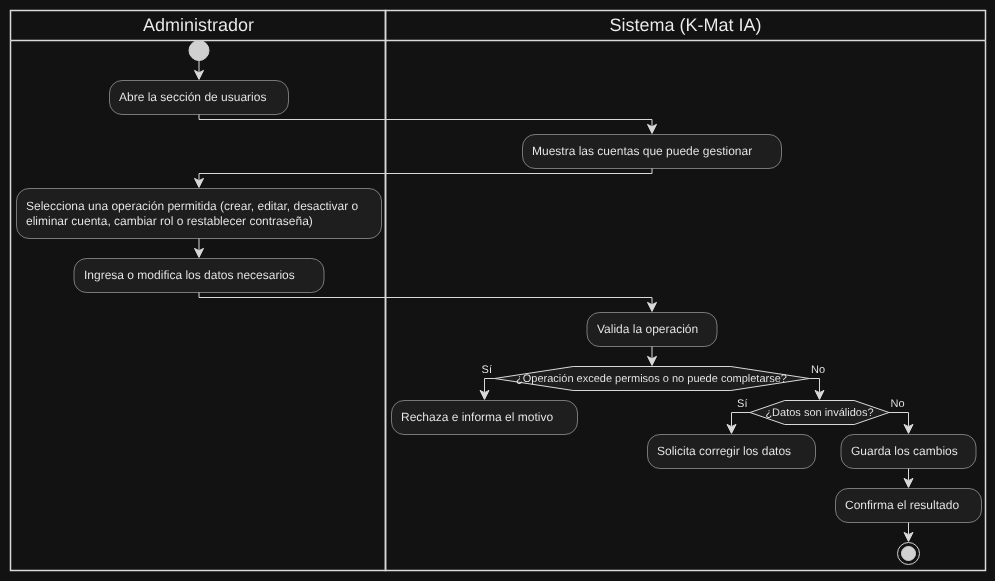

The diagram above was exported from draw.io. Its source (the exported page's mxGraphModel, read from the mxfile embedded in the PNG):
<mxGraphModel dx="1529" dy="658" grid="1" gridSize="10" guides="1" tooltips="1" connect="1" arrows="1" fold="1" page="1" pageScale="1" pageWidth="827" pageHeight="1169" math="0" shadow="0">
  <root>
    <mxCell id="0" />
    <mxCell id="1" parent="0" />
    <UserObject label="" plantUmlData="{&#10;  &quot;data&quot;: &quot;@startuml\n|Administrador|\nstart\n:Abre la sección de usuarios;\n|Sistema (K-Mat IA)|\n:Muestra las cuentas que puede gestionar;\n|Administrador|\n:Selecciona una operación permitida (crear, editar, desactivar o eliminar cuenta, cambiar rol o restablecer contraseña);\n:Ingresa o modifica los datos necesarios;\n|Sistema (K-Mat IA)|\n:Valida la operación;\nif (¿Operación excede permisos o no puede completarse?) then (Sí)\n  :Rechaza e informa el motivo;\n  detach\nelse (No)\n  if (¿Datos son inválidos?) then (Sí)\n    :Solicita corregir los datos;\n    detach\n  else (No)\n    :Guarda los cambios;\n    :Confirma el resultado;\n    stop\n  endif\nendif\n@enduml&quot;,&#10;  &quot;config&quot;: null&#10;}" id="mhqoxUT-uKsHJDFETO9s-1">
      <mxCell connectable="0" parent="1" style="group;transparentBounds=1;editIcon=1;lockedGroup=0;groupPadding=10;" vertex="1">
        <mxGeometry as="geometry" />
      </mxCell>
    </UserObject>
    <UserObject label="Administrador" plantUmlId="lane_39" plantUmlBaseStyle="swimlane;collapsible=0;startSize=30;fillColor=none;swimlaneFillColor=none;strokeColor=#181818;strokeWidth=1.5;fontColor=#000000;fontSize=18;fontStyle=0;html=1;" plantUmlBaseValue="Administrador" id="mhqoxUT-uKsHJDFETO9s-2">
      <mxCell parent="mhqoxUT-uKsHJDFETO9s-1" style="swimlane;collapsible=0;startSize=30;fillColor=none;swimlaneFillColor=none;strokeColor=#181818;strokeWidth=1.5;fontColor=#000000;fontSize=18;fontStyle=0;html=1;" vertex="1">
        <mxGeometry height="560" width="375" x="30" y="30" as="geometry" />
      </mxCell>
    </UserObject>
    <UserObject label="Sistema (K-Mat IA)" plantUmlId="lane_40" plantUmlBaseStyle="swimlane;collapsible=0;startSize=30;fillColor=none;swimlaneFillColor=none;strokeColor=#181818;strokeWidth=1.5;fontColor=#000000;fontSize=18;fontStyle=0;html=1;" plantUmlBaseValue="Sistema (K-Mat IA)" id="mhqoxUT-uKsHJDFETO9s-3">
      <mxCell parent="mhqoxUT-uKsHJDFETO9s-1" style="swimlane;collapsible=0;startSize=30;fillColor=none;swimlaneFillColor=none;strokeColor=#181818;strokeWidth=1.5;fontColor=#000000;fontSize=18;fontStyle=0;html=1;" vertex="1">
        <mxGeometry height="560" width="600" x="405" y="30" as="geometry" />
      </mxCell>
    </UserObject>
    <UserObject label="" plantUmlId="start_0" plantUmlBaseStyle="ellipse;fillColor=#222222;strokeColor=#222222;" plantUmlBaseValue="" id="mhqoxUT-uKsHJDFETO9s-4">
      <mxCell parent="mhqoxUT-uKsHJDFETO9s-1" style="ellipse;fillColor=#222222;strokeColor=#222222;" vertex="1">
        <mxGeometry height="20" width="20" x="208.5" y="60" as="geometry" />
      </mxCell>
    </UserObject>
    <UserObject label="" plantUmlId="e_1" plantUmlBaseStyle="endArrow=classic;endSize=8;strokeColor=#181818;curved=0;rounded=0;fontSize=11;sourcePerimeterSpacing=0;targetPerimeterSpacing=0;" plantUmlBaseValue="" id="mhqoxUT-uKsHJDFETO9s-5">
      <mxCell edge="1" parent="mhqoxUT-uKsHJDFETO9s-1" source="mhqoxUT-uKsHJDFETO9s-4" style="endArrow=classic;endSize=8;strokeColor=#181818;curved=0;rounded=0;fontSize=11;sourcePerimeterSpacing=0;targetPerimeterSpacing=0;" target="mhqoxUT-uKsHJDFETO9s-6">
        <mxGeometry relative="1" as="geometry">
          <mxPoint x="218.5" y="80" as="sourcePoint" />
          <mxPoint x="218.5" y="100" as="targetPoint" />
        </mxGeometry>
      </mxCell>
    </UserObject>
    <UserObject label="Abre la sección de usuarios" plantUmlId="action_2" plantUmlBaseStyle="rounded=1;absoluteArcSize=1;arcSize=25;fillColor=#F1F1F1;strokeColor=#181818;strokeWidth=0.5;whiteSpace=wrap;fontSize=12;align=left;spacingLeft=8;" plantUmlBaseValue="Abre la sección de usuarios" id="mhqoxUT-uKsHJDFETO9s-6">
      <mxCell parent="mhqoxUT-uKsHJDFETO9s-1" style="rounded=1;absoluteArcSize=1;arcSize=25;fillColor=#F1F1F1;strokeColor=#181818;strokeWidth=0.5;whiteSpace=wrap;fontSize=12;align=left;spacingLeft=8;" vertex="1">
        <mxGeometry height="34" width="179" x="129" y="100" as="geometry" />
      </mxCell>
    </UserObject>
    <UserObject label="" plantUmlId="e_3" plantUmlBaseStyle="endArrow=classic;endSize=8;strokeColor=#181818;curved=0;rounded=0;fontSize=11;sourcePerimeterSpacing=0;targetPerimeterSpacing=0;" plantUmlBaseValue="" id="mhqoxUT-uKsHJDFETO9s-7">
      <mxCell edge="1" parent="mhqoxUT-uKsHJDFETO9s-1" source="mhqoxUT-uKsHJDFETO9s-6" style="endArrow=classic;endSize=8;strokeColor=#181818;curved=0;rounded=0;fontSize=11;sourcePerimeterSpacing=0;targetPerimeterSpacing=0;" target="mhqoxUT-uKsHJDFETO9s-8">
        <mxGeometry relative="1" as="geometry">
          <Array as="points">
            <mxPoint x="218.5" y="139" />
            <mxPoint x="671.5" y="139" />
          </Array>
          <mxPoint x="218.5" y="134" as="sourcePoint" />
          <mxPoint x="671.5" y="154" as="targetPoint" />
        </mxGeometry>
      </mxCell>
    </UserObject>
    <UserObject label="Muestra las cuentas que puede gestionar" plantUmlId="action_6" plantUmlBaseStyle="rounded=1;absoluteArcSize=1;arcSize=25;fillColor=#F1F1F1;strokeColor=#181818;strokeWidth=0.5;whiteSpace=wrap;fontSize=12;align=left;spacingLeft=8;" plantUmlBaseValue="Muestra las cuentas que puede gestionar" id="mhqoxUT-uKsHJDFETO9s-8">
      <mxCell parent="mhqoxUT-uKsHJDFETO9s-1" style="rounded=1;absoluteArcSize=1;arcSize=25;fillColor=#F1F1F1;strokeColor=#181818;strokeWidth=0.5;whiteSpace=wrap;fontSize=12;align=left;spacingLeft=8;" vertex="1">
        <mxGeometry height="34" width="259" x="542" y="154" as="geometry" />
      </mxCell>
    </UserObject>
    <UserObject label="" plantUmlId="e_7" plantUmlBaseStyle="endArrow=classic;endSize=8;strokeColor=#181818;curved=0;rounded=0;fontSize=11;sourcePerimeterSpacing=0;targetPerimeterSpacing=0;" plantUmlBaseValue="" id="mhqoxUT-uKsHJDFETO9s-9">
      <mxCell edge="1" parent="mhqoxUT-uKsHJDFETO9s-1" source="mhqoxUT-uKsHJDFETO9s-8" style="endArrow=classic;endSize=8;strokeColor=#181818;curved=0;rounded=0;fontSize=11;sourcePerimeterSpacing=0;targetPerimeterSpacing=0;" target="mhqoxUT-uKsHJDFETO9s-10">
        <mxGeometry relative="1" as="geometry">
          <Array as="points">
            <mxPoint x="671.5" y="193" />
            <mxPoint x="218.5" y="193" />
          </Array>
          <mxPoint x="671.5" y="188" as="sourcePoint" />
          <mxPoint x="218.5" y="208" as="targetPoint" />
        </mxGeometry>
      </mxCell>
    </UserObject>
    <UserObject label="Selecciona una operación permitida (crear, editar, desactivar o eliminar cuenta, cambiar rol o restablecer contraseña)" plantUmlId="action_10" plantUmlBaseStyle="rounded=1;absoluteArcSize=1;arcSize=25;fillColor=#F1F1F1;strokeColor=#181818;strokeWidth=0.5;whiteSpace=wrap;fontSize=12;align=left;spacingLeft=8;" plantUmlBaseValue="Selecciona una operación permitida (crear, editar, desactivar o eliminar cuenta, cambiar rol o restablecer contraseña)" id="mhqoxUT-uKsHJDFETO9s-10">
      <mxCell parent="mhqoxUT-uKsHJDFETO9s-1" style="rounded=1;absoluteArcSize=1;arcSize=25;fillColor=#F1F1F1;strokeColor=#181818;strokeWidth=0.5;whiteSpace=wrap;fontSize=12;align=left;spacingLeft=8;" vertex="1">
        <mxGeometry height="50" width="365" x="36" y="208" as="geometry" />
      </mxCell>
    </UserObject>
    <UserObject label="" plantUmlId="e_11" plantUmlBaseStyle="endArrow=classic;endSize=8;strokeColor=#181818;curved=0;rounded=0;fontSize=11;sourcePerimeterSpacing=0;targetPerimeterSpacing=0;" plantUmlBaseValue="" id="mhqoxUT-uKsHJDFETO9s-11">
      <mxCell edge="1" parent="mhqoxUT-uKsHJDFETO9s-1" source="mhqoxUT-uKsHJDFETO9s-10" style="endArrow=classic;endSize=8;strokeColor=#181818;curved=0;rounded=0;fontSize=11;sourcePerimeterSpacing=0;targetPerimeterSpacing=0;" target="mhqoxUT-uKsHJDFETO9s-12">
        <mxGeometry relative="1" as="geometry">
          <mxPoint x="218.5" y="258" as="sourcePoint" />
          <mxPoint x="218.5" y="278" as="targetPoint" />
        </mxGeometry>
      </mxCell>
    </UserObject>
    <UserObject label="Ingresa o modifica los datos necesarios" plantUmlId="action_12" plantUmlBaseStyle="rounded=1;absoluteArcSize=1;arcSize=25;fillColor=#F1F1F1;strokeColor=#181818;strokeWidth=0.5;whiteSpace=wrap;fontSize=12;align=left;spacingLeft=8;" plantUmlBaseValue="Ingresa o modifica los datos necesarios" id="mhqoxUT-uKsHJDFETO9s-12">
      <mxCell parent="mhqoxUT-uKsHJDFETO9s-1" style="rounded=1;absoluteArcSize=1;arcSize=25;fillColor=#F1F1F1;strokeColor=#181818;strokeWidth=0.5;whiteSpace=wrap;fontSize=12;align=left;spacingLeft=8;" vertex="1">
        <mxGeometry height="34" width="250" x="93.5" y="278" as="geometry" />
      </mxCell>
    </UserObject>
    <UserObject label="" plantUmlId="e_13" plantUmlBaseStyle="endArrow=classic;endSize=8;strokeColor=#181818;curved=0;rounded=0;fontSize=11;sourcePerimeterSpacing=0;targetPerimeterSpacing=0;" plantUmlBaseValue="" id="mhqoxUT-uKsHJDFETO9s-13">
      <mxCell edge="1" parent="mhqoxUT-uKsHJDFETO9s-1" source="mhqoxUT-uKsHJDFETO9s-12" style="endArrow=classic;endSize=8;strokeColor=#181818;curved=0;rounded=0;fontSize=11;sourcePerimeterSpacing=0;targetPerimeterSpacing=0;" target="mhqoxUT-uKsHJDFETO9s-14">
        <mxGeometry relative="1" as="geometry">
          <Array as="points">
            <mxPoint x="218.5" y="317" />
            <mxPoint x="671.5" y="317" />
          </Array>
          <mxPoint x="218.5" y="312" as="sourcePoint" />
          <mxPoint x="671.5" y="332" as="targetPoint" />
        </mxGeometry>
      </mxCell>
    </UserObject>
    <UserObject label="Valida la operación" plantUmlId="action_16" plantUmlBaseStyle="rounded=1;absoluteArcSize=1;arcSize=25;fillColor=#F1F1F1;strokeColor=#181818;strokeWidth=0.5;whiteSpace=wrap;fontSize=12;align=left;spacingLeft=8;" plantUmlBaseValue="Valida la operación" id="mhqoxUT-uKsHJDFETO9s-14">
      <mxCell parent="mhqoxUT-uKsHJDFETO9s-1" style="rounded=1;absoluteArcSize=1;arcSize=25;fillColor=#F1F1F1;strokeColor=#181818;strokeWidth=0.5;whiteSpace=wrap;fontSize=12;align=left;spacingLeft=8;" vertex="1">
        <mxGeometry height="34" width="130" x="606.5" y="332" as="geometry" />
      </mxCell>
    </UserObject>
    <UserObject label="" plantUmlId="e_17" plantUmlBaseStyle="endArrow=classic;endSize=8;strokeColor=#181818;entryX=0.5;entryY=0;entryDx=0;entryDy=0;curved=0;rounded=0;fontSize=11;sourcePerimeterSpacing=0;targetPerimeterSpacing=0;" plantUmlBaseValue="" id="mhqoxUT-uKsHJDFETO9s-15">
      <mxCell edge="1" parent="mhqoxUT-uKsHJDFETO9s-1" source="mhqoxUT-uKsHJDFETO9s-14" style="endArrow=classic;endSize=8;strokeColor=#181818;entryX=0.5;entryY=0;entryDx=0;entryDy=0;curved=0;rounded=0;fontSize=11;sourcePerimeterSpacing=0;targetPerimeterSpacing=0;" target="mhqoxUT-uKsHJDFETO9s-16">
        <mxGeometry relative="1" as="geometry">
          <mxPoint x="671.5" y="366" as="sourcePoint" />
          <mxPoint x="671.5" y="386" as="targetPoint" />
        </mxGeometry>
      </mxCell>
    </UserObject>
    <UserObject label="¿Operación excede permisos o no puede completarse?" plantUmlId="diamond_19" plantUmlBaseStyle="shape=hexagon;perimeter=hexagonPerimeter2;fillColor=#F1F1F1;strokeColor=#181818;whiteSpace=wrap;fontSize=11;" plantUmlBaseValue="¿Operación excede permisos o no puede completarse?" id="mhqoxUT-uKsHJDFETO9s-16">
      <mxCell parent="mhqoxUT-uKsHJDFETO9s-1" style="shape=hexagon;perimeter=hexagonPerimeter2;fillColor=#F1F1F1;strokeColor=#181818;whiteSpace=wrap;fontSize=11;" vertex="1">
        <mxGeometry height="24" width="315" x="514" y="386" as="geometry" />
      </mxCell>
    </UserObject>
    <UserObject label="Sí" plantUmlId="e_20" plantUmlBaseStyle="endArrow=classic;endSize=8;strokeColor=#181818;fontSize=11;verticalAlign=bottom;labelPosition=left;align=right;exitX=0;exitY=0.5;exitDx=0;exitDy=0;curved=0;rounded=0;sourcePerimeterSpacing=0;targetPerimeterSpacing=0;" plantUmlBaseValue="Sí" id="mhqoxUT-uKsHJDFETO9s-17">
      <mxCell edge="1" parent="mhqoxUT-uKsHJDFETO9s-1" source="mhqoxUT-uKsHJDFETO9s-16" style="endArrow=classic;endSize=8;strokeColor=#181818;fontSize=11;verticalAlign=bottom;labelPosition=left;align=right;exitX=0;exitY=0.5;exitDx=0;exitDy=0;curved=0;rounded=0;sourcePerimeterSpacing=0;targetPerimeterSpacing=0;" target="mhqoxUT-uKsHJDFETO9s-18">
        <mxGeometry relative="1" x="-1" as="geometry">
          <Array as="points">
            <mxPoint x="504" y="398" />
          </Array>
          <mxPoint x="514" y="398" as="sourcePoint" />
          <mxPoint x="504" y="420" as="targetPoint" />
        </mxGeometry>
      </mxCell>
    </UserObject>
    <UserObject label="Rechaza e informa el motivo" plantUmlId="action_22" plantUmlBaseStyle="rounded=1;absoluteArcSize=1;arcSize=25;fillColor=#F1F1F1;strokeColor=#181818;strokeWidth=0.5;whiteSpace=wrap;fontSize=12;align=left;spacingLeft=8;" plantUmlBaseValue="Rechaza e informa el motivo" id="mhqoxUT-uKsHJDFETO9s-18">
      <mxCell parent="mhqoxUT-uKsHJDFETO9s-1" style="rounded=1;absoluteArcSize=1;arcSize=25;fillColor=#F1F1F1;strokeColor=#181818;strokeWidth=0.5;whiteSpace=wrap;fontSize=12;align=left;spacingLeft=8;" vertex="1">
        <mxGeometry height="34" width="186" x="411" y="420" as="geometry" />
      </mxCell>
    </UserObject>
    <UserObject label="No" plantUmlId="e_24" plantUmlBaseStyle="endArrow=classic;endSize=8;strokeColor=#181818;fontSize=11;verticalAlign=bottom;labelPosition=right;align=left;exitX=1;exitY=0.5;exitDx=0;exitDy=0;entryX=0.5;entryY=0;entryDx=0;entryDy=0;curved=0;rounded=0;sourcePerimeterSpacing=0;targetPerimeterSpacing=0;" plantUmlBaseValue="No" id="mhqoxUT-uKsHJDFETO9s-19">
      <mxCell edge="1" parent="mhqoxUT-uKsHJDFETO9s-1" source="mhqoxUT-uKsHJDFETO9s-16" style="endArrow=classic;endSize=8;strokeColor=#181818;fontSize=11;verticalAlign=bottom;labelPosition=right;align=left;exitX=1;exitY=0.5;exitDx=0;exitDy=0;entryX=0.5;entryY=0;entryDx=0;entryDy=0;curved=0;rounded=0;sourcePerimeterSpacing=0;targetPerimeterSpacing=0;" target="mhqoxUT-uKsHJDFETO9s-20">
        <mxGeometry relative="1" x="-1" as="geometry">
          <Array as="points">
            <mxPoint x="839" y="398" />
          </Array>
          <mxPoint x="829" y="398" as="sourcePoint" />
          <mxPoint x="839" y="420" as="targetPoint" />
        </mxGeometry>
      </mxCell>
    </UserObject>
    <UserObject label="¿Datos son inválidos?" plantUmlId="diamond_27" plantUmlBaseStyle="shape=hexagon;perimeter=hexagonPerimeter2;fillColor=#F1F1F1;strokeColor=#181818;whiteSpace=wrap;fontSize=11;" plantUmlBaseValue="¿Datos son inválidos?" id="mhqoxUT-uKsHJDFETO9s-20">
      <mxCell parent="mhqoxUT-uKsHJDFETO9s-1" style="shape=hexagon;perimeter=hexagonPerimeter2;fillColor=#F1F1F1;strokeColor=#181818;whiteSpace=wrap;fontSize=11;" vertex="1">
        <mxGeometry height="24" width="139" x="769.5" y="420" as="geometry" />
      </mxCell>
    </UserObject>
    <UserObject label="Sí" plantUmlId="e_28" plantUmlBaseStyle="endArrow=classic;endSize=8;strokeColor=#181818;fontSize=11;verticalAlign=bottom;labelPosition=left;align=right;exitX=0;exitY=0.5;exitDx=0;exitDy=0;curved=0;rounded=0;sourcePerimeterSpacing=0;targetPerimeterSpacing=0;" plantUmlBaseValue="Sí" id="mhqoxUT-uKsHJDFETO9s-21">
      <mxCell edge="1" parent="mhqoxUT-uKsHJDFETO9s-1" source="mhqoxUT-uKsHJDFETO9s-20" style="endArrow=classic;endSize=8;strokeColor=#181818;fontSize=11;verticalAlign=bottom;labelPosition=left;align=right;exitX=0;exitY=0.5;exitDx=0;exitDy=0;curved=0;rounded=0;sourcePerimeterSpacing=0;targetPerimeterSpacing=0;" target="mhqoxUT-uKsHJDFETO9s-22">
        <mxGeometry relative="1" x="-1" as="geometry">
          <Array as="points">
            <mxPoint x="751" y="432" />
          </Array>
          <mxPoint x="769.5" y="432" as="sourcePoint" />
          <mxPoint x="751" y="454" as="targetPoint" />
        </mxGeometry>
      </mxCell>
    </UserObject>
    <UserObject label="Solicita corregir los datos" plantUmlId="action_30" plantUmlBaseStyle="rounded=1;absoluteArcSize=1;arcSize=25;fillColor=#F1F1F1;strokeColor=#181818;strokeWidth=0.5;whiteSpace=wrap;fontSize=12;align=left;spacingLeft=8;" plantUmlBaseValue="Solicita corregir los datos" id="mhqoxUT-uKsHJDFETO9s-22">
      <mxCell parent="mhqoxUT-uKsHJDFETO9s-1" style="rounded=1;absoluteArcSize=1;arcSize=25;fillColor=#F1F1F1;strokeColor=#181818;strokeWidth=0.5;whiteSpace=wrap;fontSize=12;align=left;spacingLeft=8;" vertex="1">
        <mxGeometry height="34" width="168" x="667" y="454" as="geometry" />
      </mxCell>
    </UserObject>
    <UserObject label="No" plantUmlId="e_32" plantUmlBaseStyle="endArrow=classic;endSize=8;strokeColor=#181818;fontSize=11;verticalAlign=bottom;labelPosition=right;align=left;exitX=1;exitY=0.5;exitDx=0;exitDy=0;curved=0;rounded=0;sourcePerimeterSpacing=0;targetPerimeterSpacing=0;" plantUmlBaseValue="No" id="mhqoxUT-uKsHJDFETO9s-23">
      <mxCell edge="1" parent="mhqoxUT-uKsHJDFETO9s-1" source="mhqoxUT-uKsHJDFETO9s-20" style="endArrow=classic;endSize=8;strokeColor=#181818;fontSize=11;verticalAlign=bottom;labelPosition=right;align=left;exitX=1;exitY=0.5;exitDx=0;exitDy=0;curved=0;rounded=0;sourcePerimeterSpacing=0;targetPerimeterSpacing=0;" target="mhqoxUT-uKsHJDFETO9s-24">
        <mxGeometry relative="1" x="-1" as="geometry">
          <Array as="points">
            <mxPoint x="928" y="432" />
          </Array>
          <mxPoint x="908.5" y="432" as="sourcePoint" />
          <mxPoint x="928" y="454" as="targetPoint" />
        </mxGeometry>
      </mxCell>
    </UserObject>
    <UserObject label="Guarda los cambios" plantUmlId="action_34" plantUmlBaseStyle="rounded=1;absoluteArcSize=1;arcSize=25;fillColor=#F1F1F1;strokeColor=#181818;strokeWidth=0.5;whiteSpace=wrap;fontSize=12;align=left;spacingLeft=8;" plantUmlBaseValue="Guarda los cambios" id="mhqoxUT-uKsHJDFETO9s-24">
      <mxCell parent="mhqoxUT-uKsHJDFETO9s-1" style="rounded=1;absoluteArcSize=1;arcSize=25;fillColor=#F1F1F1;strokeColor=#181818;strokeWidth=0.5;whiteSpace=wrap;fontSize=12;align=left;spacingLeft=8;" vertex="1">
        <mxGeometry height="34" width="135" x="860.5" y="454" as="geometry" />
      </mxCell>
    </UserObject>
    <UserObject label="Confirma el resultado" plantUmlId="action_35" plantUmlBaseStyle="rounded=1;absoluteArcSize=1;arcSize=25;fillColor=#F1F1F1;strokeColor=#181818;strokeWidth=0.5;whiteSpace=wrap;fontSize=12;align=left;spacingLeft=8;" plantUmlBaseValue="Confirma el resultado" id="mhqoxUT-uKsHJDFETO9s-25">
      <mxCell parent="mhqoxUT-uKsHJDFETO9s-1" style="rounded=1;absoluteArcSize=1;arcSize=25;fillColor=#F1F1F1;strokeColor=#181818;strokeWidth=0.5;whiteSpace=wrap;fontSize=12;align=left;spacingLeft=8;" vertex="1">
        <mxGeometry height="34" width="146" x="855" y="508" as="geometry" />
      </mxCell>
    </UserObject>
    <UserObject label="" plantUmlId="e_36" plantUmlBaseStyle="endArrow=classic;endSize=8;strokeColor=#181818;curved=0;rounded=0;fontSize=11;sourcePerimeterSpacing=0;targetPerimeterSpacing=0;" plantUmlBaseValue="" id="mhqoxUT-uKsHJDFETO9s-26">
      <mxCell edge="1" parent="mhqoxUT-uKsHJDFETO9s-1" source="mhqoxUT-uKsHJDFETO9s-24" style="endArrow=classic;endSize=8;strokeColor=#181818;curved=0;rounded=0;fontSize=11;sourcePerimeterSpacing=0;targetPerimeterSpacing=0;" target="mhqoxUT-uKsHJDFETO9s-25">
        <mxGeometry relative="1" as="geometry">
          <mxPoint x="928" y="488" as="sourcePoint" />
          <mxPoint x="928" y="508" as="targetPoint" />
        </mxGeometry>
      </mxCell>
    </UserObject>
    <UserObject label="" plantUmlId="stop_37" plantUmlBaseStyle="ellipse;shape=endState;fillColor=#222222;strokeColor=#222222;" plantUmlBaseValue="" id="mhqoxUT-uKsHJDFETO9s-27">
      <mxCell parent="mhqoxUT-uKsHJDFETO9s-1" style="ellipse;shape=endState;fillColor=#222222;strokeColor=#222222;" vertex="1">
        <mxGeometry height="22" width="22" x="917" y="562" as="geometry" />
      </mxCell>
    </UserObject>
    <UserObject label="" plantUmlId="e_38" plantUmlBaseStyle="endArrow=classic;endSize=8;strokeColor=#181818;curved=0;rounded=0;fontSize=11;sourcePerimeterSpacing=0;targetPerimeterSpacing=0;" plantUmlBaseValue="" id="mhqoxUT-uKsHJDFETO9s-28">
      <mxCell edge="1" parent="mhqoxUT-uKsHJDFETO9s-1" source="mhqoxUT-uKsHJDFETO9s-25" style="endArrow=classic;endSize=8;strokeColor=#181818;curved=0;rounded=0;fontSize=11;sourcePerimeterSpacing=0;targetPerimeterSpacing=0;" target="mhqoxUT-uKsHJDFETO9s-27">
        <mxGeometry relative="1" as="geometry">
          <mxPoint x="928" y="542" as="sourcePoint" />
          <mxPoint x="928" y="562" as="targetPoint" />
        </mxGeometry>
      </mxCell>
    </UserObject>
  </root>
</mxGraphModel>